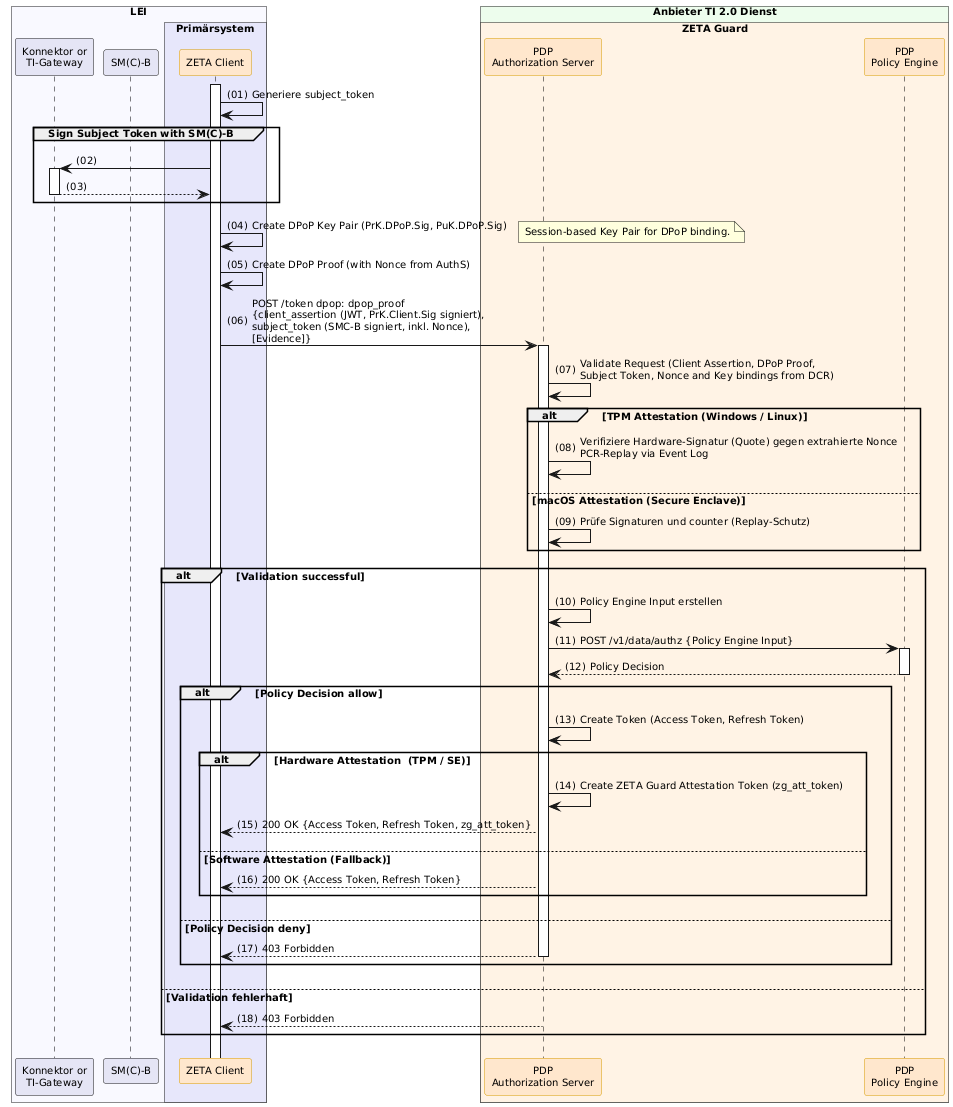

The diagram above was rendered by PlantUML. Its source (embedded in the PNG):
@startuml "token-exchange-with-attestation"
autonumber "(00)"
skinparam defaultFontSize 10
skinparam defaultFontName Helvetica
skinparam DefaultMonospacedFontName Courier
skinparam lengthAdjust none
skinparam sequenceReferenceBackgroundColor White
skinparam SequenceReferenceFontSize 12
skinparam sequenceMessageAlign left
hide stereotype

' Box colors
!define ZETA_GUARD_COLOR #FFF3E5
!define LEI_COLOR #GhostWhite
!define LEI_COMPONENT_COLOR #E4E4F4
!define PRIMAERSYSTEM_COLOR #Lavender
!define PROVIDER_COLOR #EDFDEC

' Participant colors
<style>
sequenceDiagram {
  participant {
    .zeta {
      BackgroundColor #FFE6CC
      LineColor #D79B00
    }
    .provider {
      BackgroundColor #D5E8D4
      LineColor #82B366
    }
  }
  lifeline {
    BackgroundColor White
    LineColor Black
  }
}
</style>

' title Token Exchange with Attestation

!pragma teoz true

box "LEI" LEI_COLOR
  participant Konnektor as "Konnektor or\nTI-Gateway" LEI_COMPONENT_COLOR
  participant SMB as "SM(C)-B" LEI_COMPONENT_COLOR
  box "Primärsystem" PRIMAERSYSTEM_COLOR
    participant Client as "ZETA Client" <<zeta>>
  end box
end box

box "Anbieter TI 2.0 Dienst" PROVIDER_COLOR
  box "ZETA Guard" ZETA_GUARD_COLOR
    participant AuthS as "PDP\nAuthorization Server" <<zeta>>
    participant OPA as "PDP\nPolicy Engine" <<zeta>>
  end box
end box

Client++
Client -> Client: Generiere subject_token

group Sign Subject Token with SM(C)-B
    Client -> Konnektor ++
    Konnektor --> Client -- : 
end

Client -> Client : Create DPoP Key Pair (PrK.DPoP.Sig, PuK.DPoP.Sig)
note right: Session-based Key Pair for DPoP binding.

Client -> Client : Create DPoP Proof (with Nonce from AuthS)
Client -> AuthS++: POST /token dpop: dpop_proof\n{client_assertion (JWT, PrK.Client.Sig signiert),\nsubject_token (SMC-B signiert, inkl. Nonce),\n[Evidence]}

AuthS -> AuthS: Validate Request (Client Assertion, DPoP Proof,\nSubject Token, Nonce and Key bindings from DCR)        
alt TPM Attestation (Windows / Linux)
    AuthS -> AuthS: Verifiziere Hardware-Signatur (Quote) gegen extrahierte Nonce\nPCR-Replay via Event Log
else macOS Attestation (Secure Enclave)
    AuthS -> AuthS: Prüfe Signaturen und counter (Replay-Schutz)
end
alt Validation successful
    AuthS -> AuthS: Policy Engine Input erstellen
    AuthS -> OPA++: POST /v1/data/authz {Policy Engine Input}
    OPA --> AuthS--: Policy Decision

    alt Policy Decision allow
        AuthS -> AuthS: Create Token (Access Token, Refresh Token)
        alt Hardware Attestation  (TPM / SE)
            AuthS -> AuthS: Create ZETA Guard Attestation Token (zg_att_token)
            AuthS --> Client: 200 OK {Access Token, Refresh Token, zg_att_token}
        else Software Attestation (Fallback)
            AuthS --> Client: 200 OK {Access Token, Refresh Token}
        end
    else Policy Decision deny
        AuthS --> Client--: 403 Forbidden
    end
else Validation fehlerhaft
    AuthS --> Client--: 403 Forbidden
end

@enduml